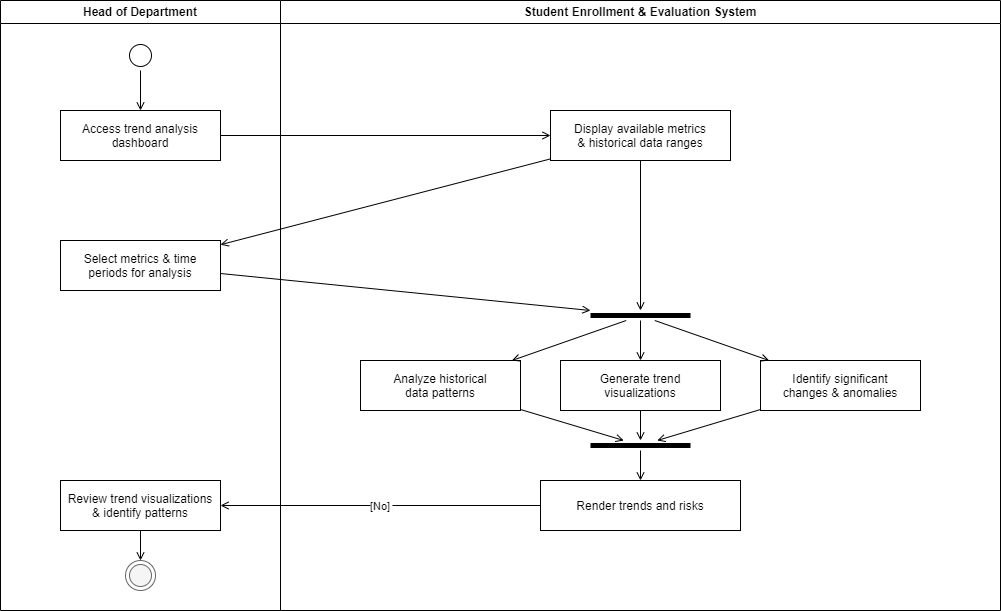

The diagram above was exported from draw.io. Its source (the exported page's mxGraphModel, read from the mxfile embedded in the PNG):
<mxGraphModel dx="508" dy="655" grid="1" gridSize="10" guides="1" tooltips="1" connect="1" arrows="1" fold="1" page="1" pageScale="1" pageWidth="1600" pageHeight="1000" math="0" shadow="0">
  <root>
    <mxCell id="0" />
    <mxCell id="1" parent="0" />
    <mxCell id="lane_hod" value="Head of Department" style="swimlane;whiteSpace=wrap" parent="1" vertex="1">
      <mxGeometry x="60" y="40" width="280" height="610" as="geometry" />
    </mxCell>
    <mxCell id="start" value="" style="ellipse;shape=startState;fillColor=#FFFFFF;strokeColor=#000000;" parent="lane_hod" vertex="1">
      <mxGeometry x="125" y="40" width="30" height="30" as="geometry" />
    </mxCell>
    <mxCell id="a1" value="Access trend analysis&#10;dashboard" style="" parent="lane_hod" vertex="1">
      <mxGeometry x="60" y="110" width="160" height="50" as="geometry" />
    </mxCell>
    <mxCell id="a3" value="Select metrics &amp; time&#10;periods for analysis" style="" parent="lane_hod" vertex="1">
      <mxGeometry x="60" y="240" width="160" height="50" as="geometry" />
    </mxCell>
    <mxCell id="a7" value="Review trend visualizations&#10;&amp; identify patterns" style="" parent="lane_hod" vertex="1">
      <mxGeometry x="60" y="480" width="160" height="50" as="geometry" />
    </mxCell>
    <mxCell id="end" value="" style="ellipse;shape=endState;fillColor=#f5f5f5;strokeColor=#666666" parent="lane_hod" vertex="1">
      <mxGeometry x="125" y="560" width="30" height="30" as="geometry" />
    </mxCell>
    <mxCell id="e1" value="" style="endArrow=open;strokeColor=#000000;endFill=1;rounded=0" parent="lane_hod" source="start" target="a1" edge="1">
      <mxGeometry relative="1" as="geometry" />
    </mxCell>
    <mxCell id="e7" value="" style="endArrow=open;strokeColor=#000000;endFill=1;rounded=0" parent="lane_hod" source="a7" edge="1">
      <mxGeometry relative="1" as="geometry">
        <mxPoint x="140" y="560" as="targetPoint" />
      </mxGeometry>
    </mxCell>
    <mxCell id="lane_system" value="Student Enrollment &amp; Evaluation System" style="swimlane;whiteSpace=wrap" parent="1" vertex="1">
      <mxGeometry x="340" y="40" width="720" height="610" as="geometry" />
    </mxCell>
    <mxCell id="a2" value="Display available metrics&#10;&amp; historical data ranges" style="" parent="lane_system" vertex="1">
      <mxGeometry x="270" y="110" width="180" height="50" as="geometry" />
    </mxCell>
    <mxCell id="fork1" value="" style="line;strokeWidth=5;fillColor=#000000;strokeColor=#000000" parent="lane_system" vertex="1">
      <mxGeometry x="310" y="310" width="100" height="10" as="geometry" />
    </mxCell>
    <mxCell id="a4" value="Analyze historical&#10;data patterns" style="" parent="lane_system" vertex="1">
      <mxGeometry x="80" y="360" width="160" height="50" as="geometry" />
    </mxCell>
    <mxCell id="a5" value="Generate trend&#10;visualizations" style="" parent="lane_system" vertex="1">
      <mxGeometry x="280" y="360" width="160" height="50" as="geometry" />
    </mxCell>
    <mxCell id="a6" value="Identify significant&#10;changes &amp; anomalies" style="" parent="lane_system" vertex="1">
      <mxGeometry x="480" y="360" width="160" height="50" as="geometry" />
    </mxCell>
    <mxCell id="join1" value="" style="line;strokeWidth=5;fillColor=#000000;strokeColor=#000000" parent="lane_system" vertex="1">
      <mxGeometry x="310" y="440" width="100" height="10" as="geometry" />
    </mxCell>
    <mxCell id="a9" value="Render trends and risks" style="" parent="lane_system" vertex="1">
      <mxGeometry x="260" y="480" width="200" height="50" as="geometry" />
    </mxCell>
    <mxCell id="e2" value="" style="endArrow=open;strokeColor=#000000;endFill=1;rounded=0" parent="lane_system" source="a2" target="fork1" edge="1">
      <mxGeometry relative="1" as="geometry" />
    </mxCell>
    <mxCell id="e4" value="" style="endArrow=open;strokeColor=#000000;endFill=1;rounded=0" parent="lane_system" source="fork1" target="a4" edge="1">
      <mxGeometry relative="1" as="geometry" />
    </mxCell>
    <mxCell id="e5" value="" style="endArrow=open;strokeColor=#000000;endFill=1;rounded=0" parent="lane_system" source="fork1" target="a5" edge="1">
      <mxGeometry relative="1" as="geometry" />
    </mxCell>
    <mxCell id="e6" value="" style="endArrow=open;strokeColor=#000000;endFill=1;rounded=0" parent="lane_system" source="fork1" target="a6" edge="1">
      <mxGeometry relative="1" as="geometry" />
    </mxCell>
    <mxCell id="e10a" value="" style="endArrow=open;strokeColor=#000000;endFill=1;rounded=0" parent="lane_system" source="a4" target="join1" edge="1">
      <mxGeometry relative="1" as="geometry" />
    </mxCell>
    <mxCell id="e10b" value="" style="endArrow=open;strokeColor=#000000;endFill=1;rounded=0" parent="lane_system" source="a5" target="join1" edge="1">
      <mxGeometry relative="1" as="geometry" />
    </mxCell>
    <mxCell id="e10c" value="" style="endArrow=open;strokeColor=#000000;endFill=1;rounded=0" parent="lane_system" source="a6" target="join1" edge="1">
      <mxGeometry relative="1" as="geometry" />
    </mxCell>
    <mxCell id="e11" value="" style="endArrow=open;strokeColor=#000000;endFill=1;rounded=0" parent="lane_system" source="join1" target="a9" edge="1">
      <mxGeometry relative="1" as="geometry" />
    </mxCell>
    <mxCell id="ex1" value="" style="endArrow=open;strokeColor=#000000;endFill=1;rounded=0" parent="1" source="a1" target="a2" edge="1">
      <mxGeometry relative="1" as="geometry" />
    </mxCell>
    <mxCell id="ex2" value="" style="endArrow=open;strokeColor=#000000;endFill=1;rounded=0" parent="1" source="a2" target="a3" edge="1">
      <mxGeometry relative="1" as="geometry" />
    </mxCell>
    <mxCell id="ex3" value="" style="endArrow=open;strokeColor=#000000;endFill=1;rounded=0" parent="1" source="a3" target="fork1" edge="1">
      <mxGeometry relative="1" as="geometry" />
    </mxCell>
    <mxCell id="ex6" value="[No]" style="endArrow=open;strokeColor=#000000;endFill=1;rounded=0;exitX=0;exitY=0.5;exitDx=0;exitDy=0;" parent="1" source="a9" target="a7" edge="1">
      <mxGeometry relative="1" as="geometry">
        <mxPoint x="650.2926829268292" y="602.3902439024391" as="sourcePoint" />
      </mxGeometry>
    </mxCell>
  </root>
</mxGraphModel>